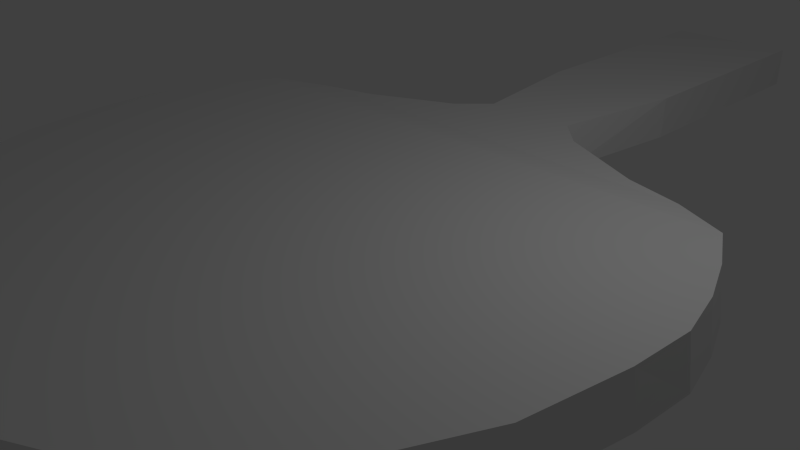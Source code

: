# Source: reket.blend  (saved by Blender 2.76.0; exported with 4.5.12 LTS)
import bpy
from mathutils import Matrix  # noqa: F401  (used for matrix-valued properties, if any)

bpy.ops.wm.read_factory_settings(use_empty=True)
scene = bpy.context.scene
scene.name = 'Scene'

# ---- collections
col_collection_1 = bpy.data.collections.new('Collection 1'); scene.collection.children.link(col_collection_1)

# ---- materials (node trees are filled in below, after node groups)
mat_material = bpy.data.materials.new('Material')
mat_material.alpha_threshold = 0.0
mat_material.use_transparent_shadow = False
mat_material.roughness = 0.5
mat_material.line_color = (0.0, 0.0, 0.0, 1.0)

# ---- material node trees

# ---- world
world_world = bpy.data.worlds.new('World'); scene.world = world_world
world_world.color = (0.05088, 0.05088, 0.05088)
world_world.use_sun_shadow = False
world_world.sun_shadow_jitter_overblur = 0.0
world_world.cycles.sampling_method = 'MANUAL'
world_world.cycles.sample_map_resolution = 256

# ---- cameras
cam_camera = bpy.data.cameras.new('Camera')
cam_camera.clip_end = 100.0
cam_camera.lens = 35.0
cam_camera.sensor_width = 32.0
cam_camera.sensor_height = 18.0
cam_camera.ortho_scale = 7.314
cam_camera.dof.focus_distance = 0.0
cam_camera.dof.aperture_fstop = 128.0

# ---- lights
light_lamp = bpy.data.lights.new('Lamp', 'POINT')
light_lamp.transmission_factor = 0.0
light_lamp.cutoff_distance = 30.0
light_lamp.energy = 100.0
light_lamp.shadow_buffer_clip_start = 1.001
light_lamp.shadow_soft_size = 0.1
light_lamp.shadow_maximum_resolution = 0.006
light_lamp.use_absolute_resolution = True
light_lamp.cycles.use_multiple_importance_sampling = False

# ---- meshes
me_cube = bpy.data.meshes.new('Cube')
me_cube.from_pydata([(0.0, -1.0, -0.3851), (0.0, 1.0, -0.3851), (-0.7604, -1.0, -1.0), (-1.0, 1.0, -1.0), (-1.0, 1.0, -0.3851), (-0.6726, -1.0, -0.3851), (0.0, 3.175, -1.0), (-1.0, 3.175, -0.3851), (1.788e-07, 1.0, -1.0), (0.0, -1.0, -1.0), (-1.0, 3.175, -1.0), (0.0, 3.175, -0.3851), (0.0, 4.824, -1.0), (-1.0, 4.824, -0.3851), (-1.0, 4.824, -1.0), (0.0, 4.824, -0.3851), (0.0, -1.42, -0.3851), (-1.184, -1.42, -1.0), (-1.096, -1.42, -0.3851), (0.0, -1.42, -1.0), (-1.184, -1.42, -1.0), (-1.096, -1.42, -0.3851), (0.0, -1.985, -0.3851), (-2.419, -1.985, -1.0), (-2.331, -1.985, -0.3851), (0.0, -1.985, -1.0), (-2.419, -1.985, -1.0), (-2.331, -1.985, -0.3851), (0.0, -2.185, -0.3851), (-3.205, -2.185, -1.0), (-3.117, -2.185, -0.3851), (0.0, -2.185, -1.0), (-3.205, -2.185, -1.0), (-3.117, -2.185, -0.3851), (0.0, -2.62, -0.3206), (-3.96, -2.62, -0.9355), (-3.873, -2.62, -0.3206), (0.0, -2.62, -0.9355), (-3.96, -2.62, -0.9355), (-3.873, -2.62, -0.3206), (0.0, -3.229, -0.3206), (-4.283, -3.229, -0.9355), (-4.195, -3.229, -0.3206), (0.0, -3.229, -0.9355), (-4.283, -3.229, -0.9355), (-4.195, -3.229, -0.3206), (0.0, -3.229, -0.3206), (-4.283, -3.229, -0.9355), (-4.195, -3.229, -0.3206), (0.0, -3.229, -0.9355), (-4.283, -3.229, -0.9355), (-4.195, -3.229, -0.3206), (0.0, -3.846, -0.3206), (-4.526, -3.846, -0.9355), (-4.439, -3.846, -0.3206), (0.0, -3.846, -0.9355), (-4.526, -3.846, -0.9355), (-4.439, -3.846, -0.3206), (0.0, -3.846, -0.3206), (-4.526, -3.846, -0.9355), (-4.439, -3.846, -0.3206), (0.0, -3.846, -0.9355), (-4.526, -3.846, -0.9355), (-4.439, -3.846, -0.3206), (0.0, -4.492, -0.3206), (-4.681, -4.492, -0.9355), (-4.594, -4.492, -0.3206), (0.0, -4.492, -0.9355), (-4.681, -4.492, -0.9355), (-4.594, -4.492, -0.3206), (0.0, -5.276, -0.3206), (-4.636, -5.276, -0.9355), (-4.548, -5.276, -0.3206), (0.0, -5.276, -0.9355), (-4.636, -5.276, -0.9355), (-4.548, -5.276, -0.3206), (0.0, -6.491, -0.3206), (-4.425, -6.491, -0.9355), (-4.338, -6.491, -0.3206), (0.0, -6.491, -0.9355), (-4.425, -6.491, -0.9355), (-4.338, -6.491, -0.3206), (0.0, -7.782, -0.3206), (-3.823, -7.782, -0.9355), (-3.735, -7.782, -0.3206), (0.0, -7.782, -0.9355), (-3.823, -7.782, -0.9355), (-3.735, -7.782, -0.3206), (0.0, -8.894, -0.3206), (-2.716, -8.894, -0.9355), (-2.628, -8.894, -0.3206), (0.0, -8.894, -0.9355), (-2.716, -8.894, -0.9355), (-2.628, -8.894, -0.3206), (0.0, -9.634, -0.3206), (-1.324, -9.634, -0.9355), (-1.236, -9.634, -0.3206), (0.0, -9.634, -0.9355), (-1.324, -9.634, -0.9355), (-1.236, -9.634, -0.3206), (0.0, -9.827, -0.3206), (0.0, -9.827, -0.9355), (0.0, -9.827, -0.3206), (0.0, -9.827, -0.9355), (0.0, -9.827, -0.9355), (0.0, -9.827, -0.3206)], [], [(8, 9, 2, 3), (8, 3, 10, 6), (3, 4, 7, 10), (6, 10, 14, 12), (4, 1, 11, 7), (2, 9, 19, 17), (2, 5, 4, 3), (5, 0, 1, 4), (15, 12, 14, 13), (7, 11, 15, 13), (10, 7, 13, 14), (20, 21, 27, 26), (5, 2, 17, 18), (0, 5, 18, 16), (21, 18, 24, 27), (23, 25, 31, 29), (23, 26, 32, 29), (17, 19, 25, 23), (17, 20, 26, 23), (16, 18, 24, 22), (28, 30, 36, 34), (32, 33, 39, 38), (27, 24, 30, 33), (26, 27, 33, 32), (22, 24, 30, 28), (34, 36, 42, 40), (38, 39, 45, 44), (29, 32, 38, 35), (29, 31, 37, 35), (33, 30, 36, 39), (40, 42, 48, 46), (44, 45, 51, 50), (35, 38, 44, 41), (35, 37, 43, 41), (39, 36, 42, 45), (47, 49, 55, 53), (47, 50, 56, 53), (41, 44, 50, 47), (41, 43, 49, 47), (45, 42, 48, 51), (53, 55, 61, 59), (53, 56, 62, 59), (51, 48, 54, 57), (50, 51, 57, 56), (46, 48, 54, 52), (59, 61, 67, 65), (59, 62, 68, 65), (57, 54, 60, 63), (56, 57, 63, 62), (52, 54, 60, 58), (65, 67, 73, 71), (65, 68, 74, 71), (63, 60, 66, 69), (62, 63, 69, 68), (58, 60, 66, 64), (71, 73, 79, 77), (71, 74, 80, 77), (69, 66, 72, 75), (68, 69, 75, 74), (64, 66, 72, 70), (77, 79, 85, 83), (77, 80, 86, 83), (75, 72, 78, 81), (74, 75, 81, 80), (70, 72, 78, 76), (83, 85, 91, 89), (83, 86, 92, 89), (81, 78, 84, 87), (80, 81, 87, 86), (76, 78, 84, 82), (89, 91, 97, 95), (89, 92, 98, 95), (87, 84, 90, 93), (86, 87, 93, 92), (82, 84, 90, 88), (95, 97, 103, 101), (95, 98, 104, 101), (93, 90, 96, 99), (92, 93, 99, 98), (88, 90, 96, 94), (103, 100, 102, 101), (102, 101, 104, 105), (99, 96, 102, 105), (98, 99, 105, 104), (94, 96, 102, 100)])
me_cube.materials.append(mat_material)
me_cube.use_remesh_preserve_volume = False
me_cube.use_remesh_preserve_attributes = False
me_cube.use_mirror_vertex_groups = False
me_cube.update()

# ---- objects
ob_cube = bpy.data.objects.new('Cube', me_cube)
ob_lamp = bpy.data.objects.new('Lamp', light_lamp)
ob_camera = bpy.data.objects.new('Camera', cam_camera)

# ---- transforms, parenting, visibility, modifiers, constraints
ob_cube.location = (0.0, 4.04, 1.522)
ob_cube.lock_rotations_4d = False
ob_cube.empty_display_type = 'ARROWS'
ob_cube.lineart.crease_threshold = 0.0
_m = ob_cube.modifiers.new('Mirror', 'MIRROR')
_m.use_clip = True
ob_lamp.location = (4.076, 1.005, 5.904)
ob_lamp.rotation_euler = (0.6503, 0.05522, 1.866)
ob_lamp.lock_rotations_4d = False
ob_lamp.empty_display_type = 'ARROWS'
ob_lamp.color = (0.0, 0.0, 0.0, 0.0)
ob_lamp.lineart.crease_threshold = 0.0
ob_camera.location = (7.481, -6.508, 5.344)
ob_camera.rotation_euler = (1.109, 0.01082, 0.8149)
ob_camera.lock_rotations_4d = False
ob_camera.empty_display_type = 'ARROWS'
ob_camera.color = (0.0, 0.0, 0.0, 0.0)
ob_camera.display_type = 'WIRE'
ob_camera.lineart.crease_threshold = 0.0

# ---- collection membership
col_collection_1.objects.link(ob_cube)
col_collection_1.objects.link(ob_lamp)
col_collection_1.objects.link(ob_camera)

# ---- scene / render settings (as saved in the file)
scene.camera = ob_camera
scene.frame_start = 1; scene.frame_end = 250; scene.frame_set(1)
scene.render.engine = 'BLENDER_EEVEE_NEXT'
scene.render.resolution_percentage = 50
scene.render.dither_intensity = 0.0
scene.cycles.use_denoising = False
scene.cycles.samples = 10
scene.cycles.sampling_pattern = 'TABULATED_SOBOL'
scene.cycles.light_sampling_threshold = 0.0
scene.cycles.use_adaptive_sampling = False
scene.cycles.use_light_tree = False
scene.cycles.blur_glossy = 0.0
scene.cycles.pixel_filter_type = 'GAUSSIAN'
scene.cycles.sample_clamp_indirect = 0.0
scene.view_settings.view_transform = 'Standard'
bpy.context.view_layer.update()
